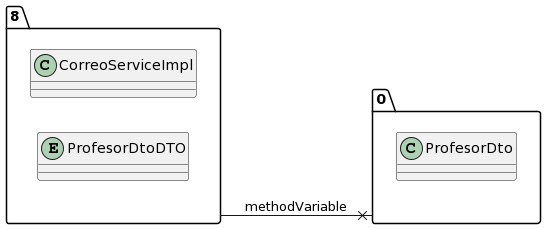

The diagram above was rendered by PlantUML. Its source (embedded in the PNG):
@startuml
allow_mixing
left to right direction
package "8"{
class CorreoServiceImpl
entity ProfesorDtoDTO

}
package "0"{
class ProfesorDto

}
"8" --x "0":methodVariable
@enduml